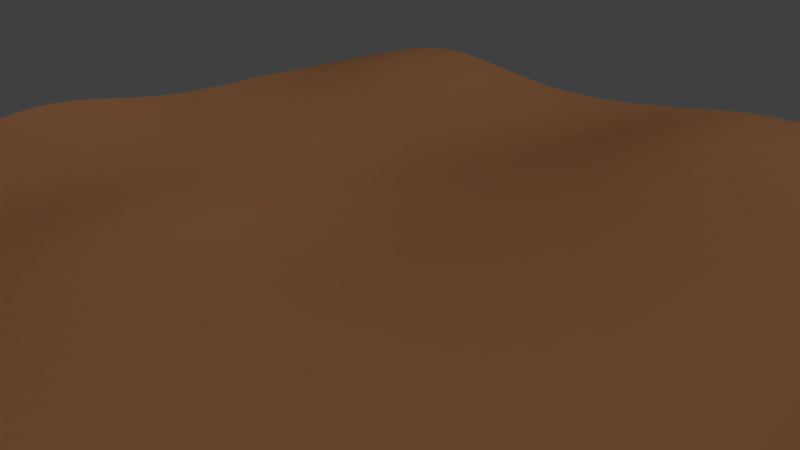 # Source: sk_Grass.blend  (saved by Blender 2.72.0; exported with 4.5.12 LTS)
import bpy
from mathutils import Matrix  # noqa: F401  (used for matrix-valued properties, if any)

bpy.ops.wm.read_factory_settings(use_empty=True)
scene = bpy.context.scene
scene.name = 'Scene'

# ---- collections
col_collection_1 = bpy.data.collections.new('Collection 1'); scene.collection.children.link(col_collection_1)
col_collection_2 = bpy.data.collections.new('Collection 2'); scene.collection.children.link(col_collection_2)
col_collection_2.hide_render = True
col_collection_2.hide_viewport = True

# ---- materials (node trees are filled in below, after node groups)
mat_material_002 = bpy.data.materials.new('Material.002')
mat_material_002.alpha_threshold = 0.0
mat_material_002.roughness = 0.5
mat_material_004 = bpy.data.materials.new('Material.004')
mat_material_004.alpha_threshold = 0.0
mat_material_004.roughness = 0.5
mat_material_003 = bpy.data.materials.new('Material.003')
mat_material_003.alpha_threshold = 0.0
mat_material_003.roughness = 0.5

# ---- material node trees
mat_material_002.use_nodes = True; mat_material_002.node_tree.nodes.clear()
_N = mat_material_002.node_tree.nodes; _L = mat_material_002.node_tree.links
n0 = _N.new('ShaderNodeOutputMaterial'); n0.name = 'Material Output'; n0.location = (300, 300)
n1 = _N.new('ShaderNodeBsdfDiffuse'); n1.name = 'Diffuse BSDF'; n1.location = (10, 300)
n1.inputs[0].default_value = (0.1574, 0.06983, 0.03019, 1.0)
_L.new(n1.outputs[0], n0.inputs[0])
n0.is_active_output = True
mat_material_004.use_nodes = True; mat_material_004.node_tree.nodes.clear()
_N = mat_material_004.node_tree.nodes; _L = mat_material_004.node_tree.links
n0 = _N.new('ShaderNodeOutputMaterial'); n0.name = 'Material Output'; n0.location = (300, 300)
n1 = _N.new('ShaderNodeBsdfDiffuse'); n1.name = 'Diffuse BSDF'; n1.location = (10, 300)
n1.inputs[0].default_value = (0.4109, 0.2862, 0.001758, 1.0)
_L.new(n1.outputs[0], n0.inputs[0])
n0.is_active_output = True
mat_material_003.use_nodes = True; mat_material_003.node_tree.nodes.clear()
_N = mat_material_003.node_tree.nodes; _L = mat_material_003.node_tree.links
n0 = _N.new('ShaderNodeOutputMaterial'); n0.name = 'Material Output'; n0.location = (300, 300)
n1 = _N.new('ShaderNodeBsdfDiffuse'); n1.name = 'Diffuse BSDF'; n1.location = (10, 300)
n1.inputs[0].default_value = (0.008149, 0.1282, 0.0, 1.0)
_L.new(n1.outputs[0], n0.inputs[0])
n0.is_active_output = True

# ---- world
world_world = bpy.data.worlds.new('World'); scene.world = world_world
world_world.color = (0.05088, 0.05088, 0.05088)
world_world.use_sun_shadow = False
world_world.sun_shadow_jitter_overblur = 0.0
world_world.cycles.sampling_method = 'MANUAL'
world_world.cycles.sample_map_resolution = 256

# ---- cameras
cam_camera = bpy.data.cameras.new('Camera')
cam_camera.clip_end = 100.0
cam_camera.lens = 35.0
cam_camera.sensor_width = 32.0
cam_camera.sensor_height = 18.0
cam_camera.ortho_scale = 7.314
cam_camera.dof.focus_distance = 0.0

# ---- lights
light_lamp = bpy.data.lights.new('Lamp', 'SUN')
light_lamp.transmission_factor = 0.0
light_lamp.cutoff_distance = 30.0
light_lamp.angle = 0.1993
light_lamp.energy = 2.9
light_lamp.shadow_buffer_clip_start = 1.001
light_lamp.shadow_soft_size = 0.1
light_lamp.shadow_cascade_max_distance = 1000.0
light_lamp.cycles.use_multiple_importance_sampling = False

# ---- meshes
me_plane = bpy.data.meshes.new('Plane')
me_plane.from_pydata([(-1.005, -1.004, 0.04103), (1.054, -1.005, 0.01885), (-1.004, 0.9775, -0.04413), (0.9564, 1.007, 0.001549), (-1.056, 0.7011, -0.05169), (-0.9773, 0.4617, -0.01022), (-1.011, 0.1691, -0.02239), (-0.9957, -0.1241, 0.07148), (-1.001, -0.4387, -0.03123), (-0.9628, -0.7235, 0.01842), (-0.6971, -1.021, -0.05486), (-0.418, -1.009, -0.007686), (-0.1767, -1.004, 0.02573), (0.1268, -1.017, 0.009748), (0.3916, -0.9915, -0.01935), (0.7541, -1.01, -0.03932), (0.9881, -0.7129, -0.01303), (1.05, -0.3832, 0.03106), (0.9853, -0.146, 0.05615), (0.9921, 0.09264, 0.004405), (1.014, 0.4299, -0.006864), (0.9993, 0.6939, -0.01056), (0.6894, 0.976, -0.03865), (0.427, 1.031, 0.008927), (0.1416, 1.012, 0.03421), (-0.1042, 0.9965, -0.0202), (-0.3905, 0.9272, -0.02398), (-0.7388, 0.971, 0.0271), (-0.7485, -0.7837, -0.05781), (-0.6639, -0.3865, -0.04341), (-0.66, -0.1305, -0.02621), (-0.6695, 0.1552, -0.02333), (-0.731, 0.4222, -0.02238), (-0.7337, 0.6544, 0.05314), (-0.3956, -0.7228, -0.04628), (-0.4101, -0.4039, 0.03837), (-0.4111, -0.1743, 0.02148), (-0.3747, 0.08734, -0.02067), (-0.405, 0.3946, -0.08675), (-0.4173, 0.6726, -0.03333), (-0.126, -0.698, -0.006896), (-0.1316, -0.3934, 0.03888), (-0.1832, -0.1466, -0.03374), (-0.1565, 0.1218, -0.04802), (-0.1758, 0.4528, -0.02623), (-0.1111, 0.6783, -0.03992), (0.1202, -0.7371, 0.007654), (0.1157, -0.4362, 0.01046), (0.124, -0.07515, -0.006946), (0.1253, 0.1998, -0.01031), (0.1709, 0.4344, 0.01822), (0.1156, 0.7544, 0.08915), (0.4156, -0.7088, 0.01713), (0.4436, -0.3838, -0.03888), (0.4226, -0.105, -0.005545), (0.4525, 0.09652, -0.004017), (0.435, 0.4981, 0.01451), (0.4381, 0.7538, -0.000267), (0.7006, -0.7574, -0.09725), (0.7019, -0.4797, -0.04742), (0.7489, -0.1351, -0.05168), (0.6924, 0.08305, -0.03846), (0.666, 0.4485, -0.008381), (0.7291, 0.6901, -0.007703)], [], [(63, 21, 3, 22), (4, 33, 27, 2), (33, 39, 26, 27), (39, 45, 25, 26), (45, 51, 24, 25), (51, 57, 23, 24), (57, 63, 22, 23), (0, 10, 28, 9), (9, 28, 29, 8), (8, 29, 30, 7), (7, 30, 31, 6), (6, 31, 32, 5), (5, 32, 33, 4), (10, 11, 34, 28), (28, 34, 35, 29), (29, 35, 36, 30), (30, 36, 37, 31), (31, 37, 38, 32), (32, 38, 39, 33), (11, 12, 40, 34), (34, 40, 41, 35), (35, 41, 42, 36), (36, 42, 43, 37), (37, 43, 44, 38), (38, 44, 45, 39), (12, 13, 46, 40), (40, 46, 47, 41), (41, 47, 48, 42), (42, 48, 49, 43), (43, 49, 50, 44), (44, 50, 51, 45), (13, 14, 52, 46), (46, 52, 53, 47), (47, 53, 54, 48), (48, 54, 55, 49), (49, 55, 56, 50), (50, 56, 57, 51), (14, 15, 58, 52), (52, 58, 59, 53), (53, 59, 60, 54), (54, 60, 61, 55), (55, 61, 62, 56), (56, 62, 63, 57), (15, 1, 16, 58), (58, 16, 17, 59), (59, 17, 18, 60), (60, 18, 19, 61), (61, 19, 20, 62), (62, 20, 21, 63)])
me_plane.materials.append(mat_material_002)
me_plane.use_remesh_preserve_volume = False
me_plane.use_remesh_preserve_attributes = False
me_plane.use_mirror_vertex_groups = False
me_plane.update()
me_plane_007 = bpy.data.meshes.new('Plane.007')
me_plane_007.from_pydata([(-0.4952, -0.01399, 1.328), (1.0, -0.1207, 4.252e-11), (-0.4952, 0.01399, 1.328), (1.0, 0.1207, 4.252e-11), (-0.2536, -0.03475, 0.9943), (-0.03467, -0.07563, 0.6078), (0.2489, -0.1095, 0.2755), (0.6061, -0.1236, 0.06971), (0.6061, 0.1236, 0.06971), (0.2489, 0.1095, 0.2755), (-0.03467, 0.07563, 0.6078), (-0.2536, 0.03475, 0.9943), (-0.4952, 0.1123, -1.324), (1.0, 0.1204, 0.008938), (-0.4952, 0.08441, -1.326), (1.0, -0.1204, -0.008938), (-0.2536, 0.1083, -0.989), (-0.03467, 0.1204, -0.6006), (0.2489, 0.1296, -0.2666), (0.6061, 0.1284, -0.06036), (0.6061, -0.1181, -0.07867), (0.2489, -0.08882, -0.2829), (-0.03467, -0.0304, -0.6118), (-0.2536, 0.03898, -0.9941), (-0.4952, 0.8796, 0.9954), (1.0, -0.0896, 0.08087), (-0.4952, 0.9003, 0.9767), (1.0, 0.0896, -0.08087), (-0.2536, 0.6404, 0.7614), (-0.03467, 0.3511, 0.5019), (0.2489, 0.1033, 0.2779), (0.6061, -0.04506, 0.1346), (0.6061, 0.1385, -0.03107), (0.2489, 0.2659, 0.1311), (-0.03467, 0.4634, 0.4006), (-0.2536, 0.692, 0.7148), (-0.4952, -0.8034, -1.058), (1.0, 0.09534, -0.07401), (-0.4952, -0.8255, -1.041), (1.0, -0.09534, 0.07401), (-0.2536, -0.5822, -0.8067), (-0.03467, -0.313, -0.5265), (0.2489, -0.08242, -0.2848), (0.6061, 0.0549, -0.1309), (0.6061, -0.1404, 0.02073), (0.2489, -0.2554, -0.1505), (-0.03467, -0.4325, -0.4338), (-0.2536, -0.6371, -0.7641), (-0.3764, 0.3392, 2.197), (0.9671, -0.1542, 0.004542), (-0.3687, 0.3749, 2.196), (1.033, 0.1542, -0.004542), (-0.202, 0.2594, 1.692), (-0.07951, 0.1621, 1.131), (0.1434, 0.05412, 0.6143), (0.5065, -0.05337, 0.2305), (0.5738, 0.2626, 0.2212), (0.203, 0.334, 0.606), (-0.03834, 0.3554, 1.125), (-0.183, 0.3482, 1.69), (-1.272, 0.6004, -1.146), (1.036, 0.1535, 0.006721), (-1.28, 0.5648, -1.147), (0.9641, -0.1535, -0.006721), (-0.8585, 0.5168, -0.8093), (-0.4499, 0.4581, -0.3976), (0.0184, 0.3801, -0.0771), (0.5295, 0.2736, 0.05731), (0.456, -0.04076, 0.04355), (-0.04675, 0.1016, -0.0893), (-0.4949, 0.2658, -0.406), (-0.8792, 0.4284, -0.8132), (-0.2498, 1.494, 1.744), (1.004, -0.1175, 0.1052), (-0.2508, 1.521, 1.72), (0.996, 0.1175, -0.1052), (-0.09985, 1.131, 1.374), (-0.0004964, 0.7114, 0.9813), (0.2022, 0.326, 0.6093), (0.5507, 0.04457, 0.3092), (0.5425, 0.2853, 0.0938), (0.195, 0.5393, 0.4184), (-0.005469, 0.8587, 0.8495), (-0.1021, 1.199, 1.313), (-1.428, -0.5799, -0.7768), (1.0, 0.1246, -0.09674), (-1.428, -0.6088, -0.7544), (1.0, -0.1246, 0.09674), (-0.9825, -0.3725, -0.5539), (-0.5419, -0.0985, -0.2881), (-0.04569, 0.1098, -0.09197), (0.4848, 0.1823, -0.02866), (0.4848, -0.07297, 0.1695), (-0.04569, -0.1163, 0.0836), (-0.5419, -0.2547, -0.1669), (-0.9825, -0.4442, -0.4982), (-2.136, 1.611, -0.05703), (0.9333, -0.1209, 0.1619), (-2.121, 1.639, -0.09458), (1.067, 0.1209, -0.1619), (-1.571, 1.156, -0.1159), (-1.022, 0.6011, -0.2092), (-0.3999, 0.1433, -0.2161), (0.2736, -0.09871, -0.08657), (0.4103, 0.1489, -0.4183), (-0.2788, 0.3626, -0.51), (-0.9386, 0.7526, -0.4122), (-1.533, 1.226, -0.2091), (-0.4948, -2.077, -2.426), (1.061, 0.1334, -0.1541), (-0.509, -2.108, -2.391), (0.9388, -0.1334, 0.1541), (-0.3169, -1.553, -1.953), (-0.1976, -0.9408, -1.475), (0.05362, -0.3971, -0.9867), (0.49, -0.03338, -0.5326), (0.3646, -0.3066, -0.217), (-0.05752, -0.6392, -0.7071), (-0.2744, -1.108, -1.282), (-0.3521, -1.63, -1.864), (-1.445, 2.027, -1.532), (0.9025, 0.02659, 0.1873), (-1.422, 2.021, -1.575), (1.097, -0.02659, -0.1873), (-1.06, 1.497, -1.215), (-0.7235, 0.8761, -0.8697), (-0.2837, 0.3598, -0.4996), (0.2786, 0.07327, -0.1381), (0.4782, 0.0188, -0.5218), (-0.1068, 0.3116, -0.8395), (-0.6014, 0.8428, -1.104), (-1.004, 1.482, -1.323), (-1.159, -2.612, -0.9774), (1.097, -0.01097, -0.1893), (-1.181, -2.609, -0.9335), (0.9034, 0.01097, 0.1893), (-0.8066, -1.983, -0.8755), (-0.4811, -1.268, -0.8319), (-0.05284, -0.6356, -0.7173), (0.4912, -0.2084, -0.4925), (0.2933, -0.186, -0.1047), (-0.2281, -0.6156, -0.3737), (-0.6021, -1.255, -0.5946), (-0.8622, -1.977, -0.7665), (-2.27, 3.237, 0.2833), (0.8606, -0.1542, 0.1848), (-2.237, 3.273, 0.2404), (1.139, 0.1542, -0.1848), (-1.742, 2.465, 0.1092), (-1.271, 1.583, -0.1297), (-0.6754, 0.7743, -0.2377), (0.06121, 0.1839, -0.1258), (0.3467, 0.4998, -0.5044), (-0.4224, 1.054, -0.5731), (-1.096, 1.776, -0.3614), (-1.661, 2.554, 0.002807), (-1.546, -1.481, -3.546), (1.137, 0.1702, -0.1721), (-1.578, -1.52, -3.506), (0.8629, -0.1702, 0.1721), (-1.145, -1.001, -2.829), (-0.7814, -0.3898, -2.087), (-0.2812, 0.08244, -1.347), (0.3806, 0.2667, -0.6901), (0.09986, -0.08201, -0.3377), (-0.53, -0.2265, -1.035), (-0.9532, -0.6032, -1.871), (-1.224, -1.099, -2.73), (-1.165, 3.766, -1.541), (0.8789, 0.0343, 0.2481), (-1.137, 3.758, -1.599), (1.121, -0.0343, -0.2481), (-0.9112, 2.899, -1.244), (-0.7549, 1.933, -0.9284), (-0.4302, 1.051, -0.5603), (0.1378, 0.4036, -0.1572), (0.3858, 0.3334, -0.6653), (-0.2104, 0.9884, -1.011), (-0.6032, 1.89, -1.239), (-0.8415, 2.879, -1.387), (-2.662, -2.162, -1.779), (1.126, -0.01434, -0.2475), (-2.691, -2.158, -1.721), (0.8738, 0.01434, 0.2475), (-1.982, -1.548, -1.521), (-1.298, -0.8074, -1.321), (-0.5222, -0.2219, -1.047), (0.311, 0.04302, -0.6742), (0.05249, 0.0724, -0.1673), (-0.7512, -0.1958, -0.5982), (-1.456, -0.7894, -1.011), (-2.055, -1.54, -1.379), (0.395, -0.4584, 2.834), (0.9985, -0.1749, -0.02734), (0.3954, -0.4178, 2.84), (1.002, 0.1749, 0.02734), (0.3885, -0.395, 2.232), (0.309, -0.3537, 1.584), (0.3531, -0.3045, 0.9444), (0.5947, -0.2414, 0.3932), (0.5979, 0.1169, 0.4492), (0.356, 0.01296, 0.994), (0.3109, -0.1345, 1.618), (0.3894, -0.2943, 2.248), (-1.917, 0.2276, -0.2242), (1.009, 0.1727, 0.03767), (-1.919, 0.1876, -0.2329), (0.9907, -0.1727, -0.03767), (-1.34, 0.1884, -0.04432), (-0.7426, 0.1596, 0.2216), (-0.1167, 0.1449, 0.3675), (0.4845, 0.1485, 0.2989), (0.4653, -0.2053, 0.2218), (-0.1336, -0.1686, 0.2991), (-0.7543, -0.05686, 0.1744), (-1.345, 0.08896, -0.06601), (0.1162, 0.8998, 2.649), (1.069, -0.1452, 0.07384), (0.1001, 0.9334, 2.632), (0.9306, 0.1452, -0.07384), (0.194, 0.6276, 2.114), (0.2221, 0.2849, 1.557), (0.358, 0.003476, 0.9954), (0.6523, -0.1399, 0.4865), (0.5102, 0.1575, 0.3353), (0.232, 0.267, 0.8614), (0.1351, 0.4668, 1.465), (0.1541, 0.7112, 2.071), (-1.696, -1.15, -0.1222), (0.9367, 0.1522, -0.06456), (-1.682, -1.185, -0.1073), (1.063, -0.1522, 0.06456), (-1.19, -0.8469, 0.01143), (-0.6835, -0.4826, 0.2096), (-0.1352, -0.159, 0.2983), (0.422, 0.05535, 0.2002), (0.5518, -0.2564, 0.3324), (-0.0203, -0.4352, 0.4155), (-0.6042, -0.6733, 0.2905), (-1.153, -0.9346, 0.0486), (1.297, -0.09644, 3.822), (0.9632, -0.2285, -0.001281), (1.306, -0.04346, 3.823), (1.037, 0.2285, 0.001281), (1.062, -0.09466, 3.067), (0.7153, -0.1139, 2.285), (0.5263, -0.1447, 1.467), (0.6184, -0.1825, 0.6823), (0.6937, 0.2855, 0.6849), (0.593, 0.27, 1.469), (0.7614, 0.1725, 2.287), (1.083, 0.03691, 3.067), (-2.671, 0.8046, 0.7639), (1.05, 0.2256, 0.01159), (-2.683, 0.7522, 0.7612), (0.9498, -0.2256, -0.01159), (-1.891, 0.6711, 0.7798), (-1.051, 0.5589, 0.8929), (-0.22, 0.4433, 0.8439), (0.4987, 0.3271, 0.5349), (0.3959, -0.1351, 0.5112), (-0.3111, 0.03385, 0.8229), (-1.114, 0.2761, 0.8783), (-1.92, 0.5412, 0.7731), (1.067, 1.678, 3.448), (1.095, -0.1898, 0.09236), (1.045, 1.722, 3.426), (0.9051, 0.1898, -0.09236), (0.9158, 1.242, 2.805), (0.6852, 0.7204, 2.167), (0.5947, 0.2576, 1.472), (0.7404, -0.04999, 0.758), (0.546, 0.3388, 0.5688), (0.4225, 0.602, 1.304), (0.5663, 0.9583, 2.052), (0.8611, 1.351, 2.752), (-2.548, -0.9954, 1.061), (0.9172, 0.199, -0.08438), (-2.529, -1.042, 1.08), (1.083, -0.199, 0.08438), (-1.826, -0.6816, 0.9827), (-1.071, -0.2801, 0.9737), (-0.312, 0.04643, 0.8207), (0.3697, 0.2055, 0.4528), (0.5393, -0.202, 0.6256), (-0.1618, -0.3146, 0.9739), (-0.9673, -0.5294, 1.079), (-1.778, -0.7962, 1.031), (-2.728, 1.956, 3.007), (1.061, -0.2142, 0.2187), (-2.742, 2.005, 2.956), (0.939, 0.2142, -0.2187), (-2.119, 1.377, 2.347), (-1.56, 0.6591, 1.639), (-0.8376, 0.07432, 0.9897), (0.06654, -0.2171, 0.5041), (-0.05844, 0.2217, 0.05606), (-0.9483, 0.4631, 0.5927), (-1.636, 0.9276, 1.365), (-2.154, 1.501, 2.221), (-2.906, -2.736, -2.004), (0.9395, 0.2302, -0.202), (-2.892, -2.789, -1.957), (1.06, -0.2302, 0.202), (-2.277, -2.045, -1.488), (-1.711, -1.233, -0.8957), (-0.9819, -0.5062, -0.4214), (-0.06649, -0.01085, -0.1872), (0.05735, -0.4824, 0.2266), (-0.8722, -0.9239, -0.05474), (-1.635, -1.521, -0.6425), (-2.242, -2.177, -1.372), (-3.194, 2.924, 0.7871), (1.049, -0.00912, 0.3082), (-3.205, 2.927, 0.7156), (0.9512, 0.00912, -0.3082), (-2.47, 2.144, 0.7038), (-1.78, 1.22, 0.6743), (-0.9451, 0.4564, 0.6083), (0.02963, 0.04257, 0.4787), (-0.0703, 0.06125, -0.1526), (-1.034, 0.473, 0.049), (-1.841, 1.232, 0.2881), (-2.498, 2.149, 0.5263), (-2.432, -3.868, 0.1345), (0.9486, 0.03202, -0.3062), (-2.42, -3.876, 0.2055), (1.051, -0.03202, 0.3062), (-1.92, -2.933, 0.09171), (-1.489, -1.865, 0.02326), (-0.8755, -0.9162, -0.06981), (-0.03236, -0.272, -0.1811), (0.07291, -0.3376, 0.4462), (-0.7822, -0.9743, 0.486), (-1.424, -1.905, 0.407), (-1.89, -2.951, 0.2681), (-2.567, 4.23, 3.886), (0.9948, -0.2759, 0.3006), (-2.566, 4.294, 3.816), (1.005, 0.2759, -0.3006), (-2.106, 3.21, 3.053), (-1.771, 2.036, 2.168), (-1.173, 0.9587, 1.345), (-0.2146, 0.1736, 0.7058), (-0.204, 0.7387, 0.0901), (-1.164, 1.459, 0.7998), (-1.765, 2.382, 1.792), (-2.103, 3.369, 2.88), (-5.115, -1.79, -2.264), (1.014, 0.2964, -0.2801), (-5.118, -1.859, -2.199), (0.9863, -0.2964, 0.2801), (-4.01, -1.182, -1.668), (-2.926, -0.391, -0.979), (-1.685, 0.2155, -0.4432), (-0.329, 0.4403, -0.2081), (-0.3572, -0.1669, 0.3656), (-1.71, -0.3225, 0.06512), (-2.943, -0.7625, -0.628), (-4.018, -1.352, -1.506), (-2.85, 5.481, 0.9283), (1.074, -0.01242, 0.4011), (-2.867, 5.484, 0.8353), (0.926, 0.01242, -0.4011), (-2.302, 4.199, 0.8589), (-1.855, 2.759, 0.8724), (-1.162, 1.451, 0.8206), (-0.1488, 0.5075, 0.6529), (-0.3004, 0.5329, -0.1687), (-1.296, 1.473, 0.09273), (-1.948, 2.775, 0.3698), (-2.344, 4.207, 0.628), (-4.898, -3.251, 0.6016), (0.9328, 0.04186, -0.4003), (-4.883, -3.261, 0.6944), (1.067, -0.04186, 0.4003), (-3.864, -2.327, 0.4532), (-2.873, -1.206, 0.2633), (-1.712, -0.3125, 0.04496), (-0.4, 0.1044, -0.1801), (-0.2624, 0.01869, 0.6398), (-1.59, -0.3884, 0.7714), (-2.789, -1.258, 0.765), (-3.825, -2.351, 0.6837)], [], [(7, 1, 3, 8), (0, 4, 11, 2), (4, 5, 10, 11), (5, 6, 9, 10), (6, 7, 8, 9), (19, 13, 15, 20), (12, 16, 23, 14), (16, 17, 22, 23), (17, 18, 21, 22), (18, 19, 20, 21), (31, 25, 27, 32), (24, 28, 35, 26), (28, 29, 34, 35), (29, 30, 33, 34), (30, 31, 32, 33), (43, 37, 39, 44), (36, 40, 47, 38), (40, 41, 46, 47), (41, 42, 45, 46), (42, 43, 44, 45), (55, 49, 51, 56), (48, 52, 59, 50), (52, 53, 58, 59), (53, 54, 57, 58), (54, 55, 56, 57), (67, 61, 63, 68), (60, 64, 71, 62), (64, 65, 70, 71), (65, 66, 69, 70), (66, 67, 68, 69), (79, 73, 75, 80), (72, 76, 83, 74), (76, 77, 82, 83), (77, 78, 81, 82), (78, 79, 80, 81), (91, 85, 87, 92), (84, 88, 95, 86), (88, 89, 94, 95), (89, 90, 93, 94), (90, 91, 92, 93), (103, 97, 99, 104), (96, 100, 107, 98), (100, 101, 106, 107), (101, 102, 105, 106), (102, 103, 104, 105), (115, 109, 111, 116), (108, 112, 119, 110), (112, 113, 118, 119), (113, 114, 117, 118), (114, 115, 116, 117), (127, 121, 123, 128), (120, 124, 131, 122), (124, 125, 130, 131), (125, 126, 129, 130), (126, 127, 128, 129), (139, 133, 135, 140), (132, 136, 143, 134), (136, 137, 142, 143), (137, 138, 141, 142), (138, 139, 140, 141), (151, 145, 147, 152), (144, 148, 155, 146), (148, 149, 154, 155), (149, 150, 153, 154), (150, 151, 152, 153), (163, 157, 159, 164), (156, 160, 167, 158), (160, 161, 166, 167), (161, 162, 165, 166), (162, 163, 164, 165), (175, 169, 171, 176), (168, 172, 179, 170), (172, 173, 178, 179), (173, 174, 177, 178), (174, 175, 176, 177), (187, 181, 183, 188), (180, 184, 191, 182), (184, 185, 190, 191), (185, 186, 189, 190), (186, 187, 188, 189), (199, 193, 195, 200), (192, 196, 203, 194), (196, 197, 202, 203), (197, 198, 201, 202), (198, 199, 200, 201), (211, 205, 207, 212), (204, 208, 215, 206), (208, 209, 214, 215), (209, 210, 213, 214), (210, 211, 212, 213), (223, 217, 219, 224), (216, 220, 227, 218), (220, 221, 226, 227), (221, 222, 225, 226), (222, 223, 224, 225), (235, 229, 231, 236), (228, 232, 239, 230), (232, 233, 238, 239), (233, 234, 237, 238), (234, 235, 236, 237), (247, 241, 243, 248), (240, 244, 251, 242), (244, 245, 250, 251), (245, 246, 249, 250), (246, 247, 248, 249), (259, 253, 255, 260), (252, 256, 263, 254), (256, 257, 262, 263), (257, 258, 261, 262), (258, 259, 260, 261), (271, 265, 267, 272), (264, 268, 275, 266), (268, 269, 274, 275), (269, 270, 273, 274), (270, 271, 272, 273), (283, 277, 279, 284), (276, 280, 287, 278), (280, 281, 286, 287), (281, 282, 285, 286), (282, 283, 284, 285), (295, 289, 291, 296), (288, 292, 299, 290), (292, 293, 298, 299), (293, 294, 297, 298), (294, 295, 296, 297), (307, 301, 303, 308), (300, 304, 311, 302), (304, 305, 310, 311), (305, 306, 309, 310), (306, 307, 308, 309), (319, 313, 315, 320), (312, 316, 323, 314), (316, 317, 322, 323), (317, 318, 321, 322), (318, 319, 320, 321), (331, 325, 327, 332), (324, 328, 335, 326), (328, 329, 334, 335), (329, 330, 333, 334), (330, 331, 332, 333), (343, 337, 339, 344), (336, 340, 347, 338), (340, 341, 346, 347), (341, 342, 345, 346), (342, 343, 344, 345), (355, 349, 351, 356), (348, 352, 359, 350), (352, 353, 358, 359), (353, 354, 357, 358), (354, 355, 356, 357), (367, 361, 363, 368), (360, 364, 371, 362), (364, 365, 370, 371), (365, 366, 369, 370), (366, 367, 368, 369), (379, 373, 375, 380), (372, 376, 383, 374), (376, 377, 382, 383), (377, 378, 381, 382), (378, 379, 380, 381)])
me_plane_007.materials.append(mat_material_004)
me_plane_007.use_remesh_preserve_volume = False
me_plane_007.use_remesh_preserve_attributes = False
me_plane_007.use_mirror_vertex_groups = False
me_plane_007.update()
me_plane_006 = bpy.data.meshes.new('Plane.006')
me_plane_006.from_pydata([(-0.4952, -0.01399, 1.328), (1.0, -0.1207, 4.252e-11), (-0.4952, 0.01399, 1.328), (1.0, 0.1207, 4.252e-11), (-0.2536, -0.03475, 0.9943), (-0.03467, -0.07563, 0.6078), (0.2489, -0.1095, 0.2755), (0.6061, -0.1236, 0.06971), (0.6061, 0.1236, 0.06971), (0.2489, 0.1095, 0.2755), (-0.03467, 0.07563, 0.6078), (-0.2536, 0.03475, 0.9943), (-0.4952, 0.1123, -1.324), (1.0, 0.1204, 0.008938), (-0.4952, 0.08441, -1.326), (1.0, -0.1204, -0.008938), (-0.2536, 0.1083, -0.989), (-0.03467, 0.1204, -0.6006), (0.2489, 0.1296, -0.2666), (0.6061, 0.1284, -0.06036), (0.6061, -0.1181, -0.07867), (0.2489, -0.08882, -0.2829), (-0.03467, -0.0304, -0.6118), (-0.2536, 0.03898, -0.9941), (-0.4952, 0.8796, 0.9954), (1.0, -0.0896, 0.08087), (-0.4952, 0.9003, 0.9767), (1.0, 0.0896, -0.08087), (-0.2536, 0.6404, 0.7614), (-0.03467, 0.3511, 0.5019), (0.2489, 0.1033, 0.2779), (0.6061, -0.04506, 0.1346), (0.6061, 0.1385, -0.03107), (0.2489, 0.2659, 0.1311), (-0.03467, 0.4634, 0.4006), (-0.2536, 0.692, 0.7148), (-0.4952, -0.8034, -1.058), (1.0, 0.09534, -0.07401), (-0.4952, -0.8255, -1.041), (1.0, -0.09534, 0.07401), (-0.2536, -0.5822, -0.8067), (-0.03467, -0.313, -0.5265), (0.2489, -0.08242, -0.2848), (0.6061, 0.0549, -0.1309), (0.6061, -0.1404, 0.02073), (0.2489, -0.2554, -0.1505), (-0.03467, -0.4325, -0.4338), (-0.2536, -0.6371, -0.7641), (-0.3764, 0.3392, 2.197), (0.9671, -0.1542, 0.004542), (-0.3687, 0.3749, 2.196), (1.033, 0.1542, -0.004542), (-0.202, 0.2594, 1.692), (-0.07951, 0.1621, 1.131), (0.1434, 0.05412, 0.6143), (0.5065, -0.05337, 0.2305), (0.5738, 0.2626, 0.2212), (0.203, 0.334, 0.606), (-0.03834, 0.3554, 1.125), (-0.183, 0.3482, 1.69), (-1.272, 0.6004, -1.146), (1.036, 0.1535, 0.006721), (-1.28, 0.5648, -1.147), (0.9641, -0.1535, -0.006721), (-0.8585, 0.5168, -0.8093), (-0.4499, 0.4581, -0.3976), (0.0184, 0.3801, -0.0771), (0.5295, 0.2736, 0.05731), (0.456, -0.04076, 0.04355), (-0.04675, 0.1016, -0.0893), (-0.4949, 0.2658, -0.406), (-0.8792, 0.4284, -0.8132), (-0.2498, 1.494, 1.744), (1.004, -0.1175, 0.1052), (-0.2508, 1.521, 1.72), (0.996, 0.1175, -0.1052), (-0.09985, 1.131, 1.374), (-0.0004964, 0.7114, 0.9813), (0.2022, 0.326, 0.6093), (0.5507, 0.04457, 0.3092), (0.5425, 0.2853, 0.0938), (0.195, 0.5393, 0.4184), (-0.005469, 0.8587, 0.8495), (-0.1021, 1.199, 1.313), (-1.428, -0.5799, -0.7768), (1.0, 0.1246, -0.09674), (-1.428, -0.6088, -0.7544), (1.0, -0.1246, 0.09674), (-0.9825, -0.3725, -0.5539), (-0.5419, -0.0985, -0.2881), (-0.04569, 0.1098, -0.09197), (0.4848, 0.1823, -0.02866), (0.4848, -0.07297, 0.1695), (-0.04569, -0.1163, 0.0836), (-0.5419, -0.2547, -0.1669), (-0.9825, -0.4442, -0.4982), (-2.136, 1.611, -0.05703), (0.9333, -0.1209, 0.1619), (-2.121, 1.639, -0.09458), (1.067, 0.1209, -0.1619), (-1.571, 1.156, -0.1159), (-1.022, 0.6011, -0.2092), (-0.3999, 0.1433, -0.2161), (0.2736, -0.09871, -0.08657), (0.4103, 0.1489, -0.4183), (-0.2788, 0.3626, -0.51), (-0.9386, 0.7526, -0.4122), (-1.533, 1.226, -0.2091), (-0.4948, -2.077, -2.426), (1.061, 0.1334, -0.1541), (-0.509, -2.108, -2.391), (0.9388, -0.1334, 0.1541), (-0.3169, -1.553, -1.953), (-0.1976, -0.9408, -1.475), (0.05362, -0.3971, -0.9867), (0.49, -0.03338, -0.5326), (0.3646, -0.3066, -0.217), (-0.05752, -0.6392, -0.7071), (-0.2744, -1.108, -1.282), (-0.3521, -1.63, -1.864), (-1.445, 2.027, -1.532), (0.9025, 0.02659, 0.1873), (-1.422, 2.021, -1.575), (1.097, -0.02659, -0.1873), (-1.06, 1.497, -1.215), (-0.7235, 0.8761, -0.8697), (-0.2837, 0.3598, -0.4996), (0.2786, 0.07327, -0.1381), (0.4782, 0.0188, -0.5218), (-0.1068, 0.3116, -0.8395), (-0.6014, 0.8428, -1.104), (-1.004, 1.482, -1.323), (-1.159, -2.612, -0.9774), (1.097, -0.01097, -0.1893), (-1.181, -2.609, -0.9335), (0.9034, 0.01097, 0.1893), (-0.8066, -1.983, -0.8755), (-0.4811, -1.268, -0.8319), (-0.05284, -0.6356, -0.7173), (0.4912, -0.2084, -0.4925), (0.2933, -0.186, -0.1047), (-0.2281, -0.6156, -0.3737), (-0.6021, -1.255, -0.5946), (-0.8622, -1.977, -0.7665), (-2.27, 3.237, 0.2833), (0.8606, -0.1542, 0.1848), (-2.237, 3.273, 0.2404), (1.139, 0.1542, -0.1848), (-1.742, 2.465, 0.1092), (-1.271, 1.583, -0.1297), (-0.6754, 0.7743, -0.2377), (0.06121, 0.1839, -0.1258), (0.3467, 0.4998, -0.5044), (-0.4224, 1.054, -0.5731), (-1.096, 1.776, -0.3614), (-1.661, 2.554, 0.002807), (-1.546, -1.481, -3.546), (1.137, 0.1702, -0.1721), (-1.578, -1.52, -3.506), (0.8629, -0.1702, 0.1721), (-1.145, -1.001, -2.829), (-0.7814, -0.3898, -2.087), (-0.2812, 0.08244, -1.347), (0.3806, 0.2667, -0.6901), (0.09986, -0.08201, -0.3377), (-0.53, -0.2265, -1.035), (-0.9532, -0.6032, -1.871), (-1.224, -1.099, -2.73), (-1.165, 3.766, -1.541), (0.8789, 0.0343, 0.2481), (-1.137, 3.758, -1.599), (1.121, -0.0343, -0.2481), (-0.9112, 2.899, -1.244), (-0.7549, 1.933, -0.9284), (-0.4302, 1.051, -0.5603), (0.1378, 0.4036, -0.1572), (0.3858, 0.3334, -0.6653), (-0.2104, 0.9884, -1.011), (-0.6032, 1.89, -1.239), (-0.8415, 2.879, -1.387), (-2.662, -2.162, -1.779), (1.126, -0.01434, -0.2475), (-2.691, -2.158, -1.721), (0.8738, 0.01434, 0.2475), (-1.982, -1.548, -1.521), (-1.298, -0.8074, -1.321), (-0.5222, -0.2219, -1.047), (0.311, 0.04302, -0.6742), (0.05249, 0.0724, -0.1673), (-0.7512, -0.1958, -0.5982), (-1.456, -0.7894, -1.011), (-2.055, -1.54, -1.379), (0.395, -0.4584, 2.834), (0.9985, -0.1749, -0.02734), (0.3954, -0.4178, 2.84), (1.002, 0.1749, 0.02734), (0.3885, -0.395, 2.232), (0.309, -0.3537, 1.584), (0.3531, -0.3045, 0.9444), (0.5947, -0.2414, 0.3932), (0.5979, 0.1169, 0.4492), (0.356, 0.01296, 0.994), (0.3109, -0.1345, 1.618), (0.3894, -0.2943, 2.248), (-1.917, 0.2276, -0.2242), (1.009, 0.1727, 0.03767), (-1.919, 0.1876, -0.2329), (0.9907, -0.1727, -0.03767), (-1.34, 0.1884, -0.04432), (-0.7426, 0.1596, 0.2216), (-0.1167, 0.1449, 0.3675), (0.4845, 0.1485, 0.2989), (0.4653, -0.2053, 0.2218), (-0.1336, -0.1686, 0.2991), (-0.7543, -0.05686, 0.1744), (-1.345, 0.08896, -0.06601), (0.1162, 0.8998, 2.649), (1.069, -0.1452, 0.07384), (0.1001, 0.9334, 2.632), (0.9306, 0.1452, -0.07384), (0.194, 0.6276, 2.114), (0.2221, 0.2849, 1.557), (0.358, 0.003476, 0.9954), (0.6523, -0.1399, 0.4865), (0.5102, 0.1575, 0.3353), (0.232, 0.267, 0.8614), (0.1351, 0.4668, 1.465), (0.1541, 0.7112, 2.071), (-1.696, -1.15, -0.1222), (0.9367, 0.1522, -0.06456), (-1.682, -1.185, -0.1073), (1.063, -0.1522, 0.06456), (-1.19, -0.8469, 0.01143), (-0.6835, -0.4826, 0.2096), (-0.1352, -0.159, 0.2983), (0.422, 0.05535, 0.2002), (0.5518, -0.2564, 0.3324), (-0.0203, -0.4352, 0.4155), (-0.6042, -0.6733, 0.2905), (-1.153, -0.9346, 0.0486), (1.297, -0.09644, 3.822), (0.9632, -0.2285, -0.001281), (1.306, -0.04346, 3.823), (1.037, 0.2285, 0.001281), (1.062, -0.09466, 3.067), (0.7153, -0.1139, 2.285), (0.5263, -0.1447, 1.467), (0.6184, -0.1825, 0.6823), (0.6937, 0.2855, 0.6849), (0.593, 0.27, 1.469), (0.7614, 0.1725, 2.287), (1.083, 0.03691, 3.067), (-2.671, 0.8046, 0.7639), (1.05, 0.2256, 0.01159), (-2.683, 0.7522, 0.7612), (0.9498, -0.2256, -0.01159), (-1.891, 0.6711, 0.7798), (-1.051, 0.5589, 0.8929), (-0.22, 0.4433, 0.8439), (0.4987, 0.3271, 0.5349), (0.3959, -0.1351, 0.5112), (-0.3111, 0.03385, 0.8229), (-1.114, 0.2761, 0.8783), (-1.92, 0.5412, 0.7731), (1.067, 1.678, 3.448), (1.095, -0.1898, 0.09236), (1.045, 1.722, 3.426), (0.9051, 0.1898, -0.09236), (0.9158, 1.242, 2.805), (0.6852, 0.7204, 2.167), (0.5947, 0.2576, 1.472), (0.7404, -0.04999, 0.758), (0.546, 0.3388, 0.5688), (0.4225, 0.602, 1.304), (0.5663, 0.9583, 2.052), (0.8611, 1.351, 2.752), (-2.548, -0.9954, 1.061), (0.9172, 0.199, -0.08438), (-2.529, -1.042, 1.08), (1.083, -0.199, 0.08438), (-1.826, -0.6816, 0.9827), (-1.071, -0.2801, 0.9737), (-0.312, 0.04643, 0.8207), (0.3697, 0.2055, 0.4528), (0.5393, -0.202, 0.6256), (-0.1618, -0.3146, 0.9739), (-0.9673, -0.5294, 1.079), (-1.778, -0.7962, 1.031), (-2.728, 1.956, 3.007), (1.061, -0.2142, 0.2187), (-2.742, 2.005, 2.956), (0.939, 0.2142, -0.2187), (-2.119, 1.377, 2.347), (-1.56, 0.6591, 1.639), (-0.8376, 0.07432, 0.9897), (0.06654, -0.2171, 0.5041), (-0.05844, 0.2217, 0.05606), (-0.9483, 0.4631, 0.5927), (-1.636, 0.9276, 1.365), (-2.154, 1.501, 2.221), (-2.906, -2.736, -2.004), (0.9395, 0.2302, -0.202), (-2.892, -2.789, -1.957), (1.06, -0.2302, 0.202), (-2.277, -2.045, -1.488), (-1.711, -1.233, -0.8957), (-0.9819, -0.5062, -0.4214), (-0.06649, -0.01085, -0.1872), (0.05735, -0.4824, 0.2266), (-0.8722, -0.9239, -0.05474), (-1.635, -1.521, -0.6425), (-2.242, -2.177, -1.372), (-3.194, 2.924, 0.7871), (1.049, -0.00912, 0.3082), (-3.205, 2.927, 0.7156), (0.9512, 0.00912, -0.3082), (-2.47, 2.144, 0.7038), (-1.78, 1.22, 0.6743), (-0.9451, 0.4564, 0.6083), (0.02963, 0.04257, 0.4787), (-0.0703, 0.06125, -0.1526), (-1.034, 0.473, 0.049), (-1.841, 1.232, 0.2881), (-2.498, 2.149, 0.5263), (-2.432, -3.868, 0.1345), (0.9486, 0.03202, -0.3062), (-2.42, -3.876, 0.2055), (1.051, -0.03202, 0.3062), (-1.92, -2.933, 0.09171), (-1.489, -1.865, 0.02326), (-0.8755, -0.9162, -0.06981), (-0.03236, -0.272, -0.1811), (0.07291, -0.3376, 0.4462), (-0.7822, -0.9743, 0.486), (-1.424, -1.905, 0.407), (-1.89, -2.951, 0.2681), (-2.567, 4.23, 3.886), (0.9948, -0.2759, 0.3006), (-2.566, 4.294, 3.816), (1.005, 0.2759, -0.3006), (-2.106, 3.21, 3.053), (-1.771, 2.036, 2.168), (-1.173, 0.9587, 1.345), (-0.2146, 0.1736, 0.7058), (-0.204, 0.7387, 0.0901), (-1.164, 1.459, 0.7998), (-1.765, 2.382, 1.792), (-2.103, 3.369, 2.88), (-5.115, -1.79, -2.264), (1.014, 0.2964, -0.2801), (-5.118, -1.859, -2.199), (0.9863, -0.2964, 0.2801), (-4.01, -1.182, -1.668), (-2.926, -0.391, -0.979), (-1.685, 0.2155, -0.4432), (-0.329, 0.4403, -0.2081), (-0.3572, -0.1669, 0.3656), (-1.71, -0.3225, 0.06512), (-2.943, -0.7625, -0.628), (-4.018, -1.352, -1.506), (-2.85, 5.481, 0.9283), (1.074, -0.01242, 0.4011), (-2.867, 5.484, 0.8353), (0.926, 0.01242, -0.4011), (-2.302, 4.199, 0.8589), (-1.855, 2.759, 0.8724), (-1.162, 1.451, 0.8206), (-0.1488, 0.5075, 0.6529), (-0.3004, 0.5329, -0.1687), (-1.296, 1.473, 0.09273), (-1.948, 2.775, 0.3698), (-2.344, 4.207, 0.628), (-4.898, -3.251, 0.6016), (0.9328, 0.04186, -0.4003), (-4.883, -3.261, 0.6944), (1.067, -0.04186, 0.4003), (-3.864, -2.327, 0.4532), (-2.873, -1.206, 0.2633), (-1.712, -0.3125, 0.04496), (-0.4, 0.1044, -0.1801), (-0.2624, 0.01869, 0.6398), (-1.59, -0.3884, 0.7714), (-2.789, -1.258, 0.765), (-3.825, -2.351, 0.6837)], [], [(7, 1, 3, 8), (0, 4, 11, 2), (4, 5, 10, 11), (5, 6, 9, 10), (6, 7, 8, 9), (19, 13, 15, 20), (12, 16, 23, 14), (16, 17, 22, 23), (17, 18, 21, 22), (18, 19, 20, 21), (31, 25, 27, 32), (24, 28, 35, 26), (28, 29, 34, 35), (29, 30, 33, 34), (30, 31, 32, 33), (43, 37, 39, 44), (36, 40, 47, 38), (40, 41, 46, 47), (41, 42, 45, 46), (42, 43, 44, 45), (55, 49, 51, 56), (48, 52, 59, 50), (52, 53, 58, 59), (53, 54, 57, 58), (54, 55, 56, 57), (67, 61, 63, 68), (60, 64, 71, 62), (64, 65, 70, 71), (65, 66, 69, 70), (66, 67, 68, 69), (79, 73, 75, 80), (72, 76, 83, 74), (76, 77, 82, 83), (77, 78, 81, 82), (78, 79, 80, 81), (91, 85, 87, 92), (84, 88, 95, 86), (88, 89, 94, 95), (89, 90, 93, 94), (90, 91, 92, 93), (103, 97, 99, 104), (96, 100, 107, 98), (100, 101, 106, 107), (101, 102, 105, 106), (102, 103, 104, 105), (115, 109, 111, 116), (108, 112, 119, 110), (112, 113, 118, 119), (113, 114, 117, 118), (114, 115, 116, 117), (127, 121, 123, 128), (120, 124, 131, 122), (124, 125, 130, 131), (125, 126, 129, 130), (126, 127, 128, 129), (139, 133, 135, 140), (132, 136, 143, 134), (136, 137, 142, 143), (137, 138, 141, 142), (138, 139, 140, 141), (151, 145, 147, 152), (144, 148, 155, 146), (148, 149, 154, 155), (149, 150, 153, 154), (150, 151, 152, 153), (163, 157, 159, 164), (156, 160, 167, 158), (160, 161, 166, 167), (161, 162, 165, 166), (162, 163, 164, 165), (175, 169, 171, 176), (168, 172, 179, 170), (172, 173, 178, 179), (173, 174, 177, 178), (174, 175, 176, 177), (187, 181, 183, 188), (180, 184, 191, 182), (184, 185, 190, 191), (185, 186, 189, 190), (186, 187, 188, 189), (199, 193, 195, 200), (192, 196, 203, 194), (196, 197, 202, 203), (197, 198, 201, 202), (198, 199, 200, 201), (211, 205, 207, 212), (204, 208, 215, 206), (208, 209, 214, 215), (209, 210, 213, 214), (210, 211, 212, 213), (223, 217, 219, 224), (216, 220, 227, 218), (220, 221, 226, 227), (221, 222, 225, 226), (222, 223, 224, 225), (235, 229, 231, 236), (228, 232, 239, 230), (232, 233, 238, 239), (233, 234, 237, 238), (234, 235, 236, 237), (247, 241, 243, 248), (240, 244, 251, 242), (244, 245, 250, 251), (245, 246, 249, 250), (246, 247, 248, 249), (259, 253, 255, 260), (252, 256, 263, 254), (256, 257, 262, 263), (257, 258, 261, 262), (258, 259, 260, 261), (271, 265, 267, 272), (264, 268, 275, 266), (268, 269, 274, 275), (269, 270, 273, 274), (270, 271, 272, 273), (283, 277, 279, 284), (276, 280, 287, 278), (280, 281, 286, 287), (281, 282, 285, 286), (282, 283, 284, 285), (295, 289, 291, 296), (288, 292, 299, 290), (292, 293, 298, 299), (293, 294, 297, 298), (294, 295, 296, 297), (307, 301, 303, 308), (300, 304, 311, 302), (304, 305, 310, 311), (305, 306, 309, 310), (306, 307, 308, 309), (319, 313, 315, 320), (312, 316, 323, 314), (316, 317, 322, 323), (317, 318, 321, 322), (318, 319, 320, 321), (331, 325, 327, 332), (324, 328, 335, 326), (328, 329, 334, 335), (329, 330, 333, 334), (330, 331, 332, 333), (343, 337, 339, 344), (336, 340, 347, 338), (340, 341, 346, 347), (341, 342, 345, 346), (342, 343, 344, 345), (355, 349, 351, 356), (348, 352, 359, 350), (352, 353, 358, 359), (353, 354, 357, 358), (354, 355, 356, 357), (367, 361, 363, 368), (360, 364, 371, 362), (364, 365, 370, 371), (365, 366, 369, 370), (366, 367, 368, 369), (379, 373, 375, 380), (372, 376, 383, 374), (376, 377, 382, 383), (377, 378, 381, 382), (378, 379, 380, 381)])
me_plane_006.materials.append(mat_material_003)
me_plane_006.use_remesh_preserve_volume = False
me_plane_006.use_remesh_preserve_attributes = False
me_plane_006.use_mirror_vertex_groups = False
me_plane_006.update()

# ---- objects
ob_ground = bpy.data.objects.new('Ground', me_plane)
ob_lamp = bpy.data.objects.new('Lamp', light_lamp)
ob_camera = bpy.data.objects.new('Camera', cam_camera)
ob_grass_yellow = bpy.data.objects.new('Grass_Yellow', me_plane_007)
ob_grass_green = bpy.data.objects.new('Grass_Green', me_plane_006)

# ---- transforms, parenting, visibility, modifiers, constraints
ob_ground.location = (0.0, 0.0, 0.0)
ob_ground.scale = (7.982, 7.982, 7.982)
ob_ground.lineart.crease_threshold = 0.0
_m = ob_ground.modifiers.new('Subsurf', 'SUBSURF')
_m.uv_smooth = 'PRESERVE_CORNERS'
_m.render_levels = 3
_m.show_only_control_edges = False
_m = ob_ground.modifiers.new('ParticleSystem 1', 'PARTICLE_SYSTEM')
_m = ob_ground.modifiers.new('ParticleSystem 2', 'PARTICLE_SYSTEM')
ob_lamp.location = (4.076, 1.005, 5.904)
ob_lamp.rotation_euler = (0.6503, 0.05522, 1.866)
ob_lamp.lock_rotations_4d = False
ob_lamp.empty_display_type = 'ARROWS'
ob_lamp.color = (0.0, 0.0, 0.0, 0.0)
ob_lamp.lineart.crease_threshold = 0.0
ob_camera.location = (7.481, -6.508, 5.344)
ob_camera.rotation_euler = (1.109, 0.01082, 0.8149)
ob_camera.lock_rotations_4d = False
ob_camera.empty_display_type = 'ARROWS'
ob_camera.color = (0.0, 0.0, 0.0, 0.0)
ob_camera.display_type = 'WIRE'
ob_camera.lineart.crease_threshold = 0.0
ob_grass_yellow.location = (1.089, -2.907, 0.2835)
ob_grass_yellow.rotation_euler = (4.012, 1.86, -0.6158)
ob_grass_yellow.scale = (0.2958, 0.2958, 0.2958)
ob_grass_yellow.lineart.crease_threshold = 0.0
ob_grass_green.location = (0.06883, -0.0487, 0.2835)
ob_grass_green.rotation_euler = (4.012, 1.86, -0.6158)
ob_grass_green.scale = (0.2958, 0.2958, 0.2958)
ob_grass_green.lineart.crease_threshold = 0.0

# ---- collection membership
col_collection_1.objects.link(ob_ground)
col_collection_1.objects.link(ob_lamp)
col_collection_1.objects.link(ob_camera)
col_collection_2.objects.link(ob_grass_yellow)
col_collection_2.objects.link(ob_grass_green)

# ---- scene / render settings (as saved in the file)
scene.camera = ob_camera
scene.frame_start = 1; scene.frame_end = 250; scene.frame_set(1)
scene.render.engine = 'CYCLES'
scene.render.resolution_percentage = 50
scene.render.dither_intensity = 0.0
scene.cycles.use_denoising = False
scene.cycles.samples = 10
scene.cycles.sampling_pattern = 'TABULATED_SOBOL'
scene.cycles.light_sampling_threshold = 0.0
scene.cycles.use_adaptive_sampling = False
scene.cycles.use_light_tree = False
scene.cycles.blur_glossy = 0.0
scene.cycles.pixel_filter_type = 'GAUSSIAN'
scene.cycles.sample_clamp_indirect = 0.0
scene.view_settings.view_transform = 'Standard'
bpy.context.view_layer.update()
